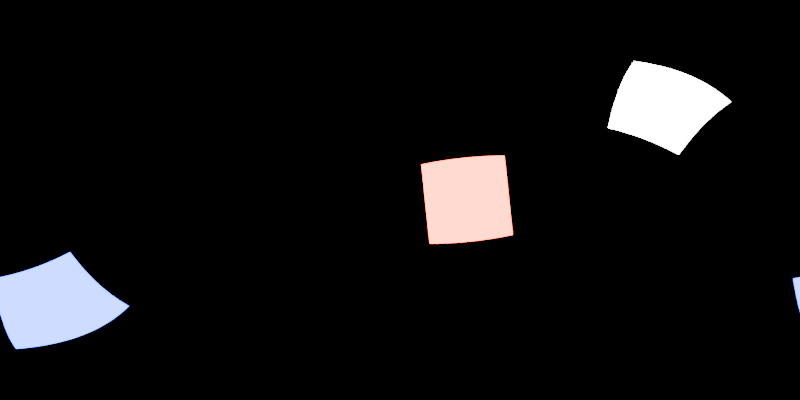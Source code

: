 # Source: blender-studio-environment-map.blend  (saved by Blender 4.0.36; exported with 4.5.12 LTS)
import bpy
from mathutils import Matrix  # noqa: F401  (used for matrix-valued properties, if any)

bpy.ops.wm.read_factory_settings(use_empty=True)
scene = bpy.context.scene
scene.name = 'Scene'

# ---- collections
col_collection = bpy.data.collections.new('Collection'); scene.collection.children.link(col_collection)

# ---- world
world_world = bpy.data.worlds.new('World'); scene.world = world_world
world_world.use_nodes = True; world_world.node_tree.nodes.clear()
_N = world_world.node_tree.nodes; _L = world_world.node_tree.links
n0 = _N.new('ShaderNodeOutputWorld'); n0.name = 'World Output'; n0.location = (300, 300)
n1 = _N.new('ShaderNodeBackground'); n1.name = 'Background'; n1.location = (10, 300)
n1.inputs[0].default_value = (0.0, 0.0, 0.0, 1.0)
_L.new(n1.outputs[0], n0.inputs[0])
n0.is_active_output = True
world_world.color = (0.05088, 0.05088, 0.05088)
world_world.use_sun_shadow = False
world_world.sun_shadow_jitter_overblur = 0.0

# ---- cameras
cam_camera = bpy.data.cameras.new('Camera')
cam_camera.type = 'PANO'
cam_camera.panorama_type = 'EQUIRECTANGULAR'

# ---- lights
light_area = bpy.data.lights.new('Area', 'AREA')
light_area.transmission_factor = 0.0
light_area.energy = 1000.0
light_area.shadow_maximum_resolution = 0.006
light_area.use_absolute_resolution = True
light_area.size = 1.0
light_area.size_y = 1.0
light_area_001 = bpy.data.lights.new('Area.001', 'AREA')
light_area_001.color = (1.0, 0.04128, 0.0008531)
light_area_001.transmission_factor = 0.0
light_area_001.energy = 1000.0
light_area_001.shadow_maximum_resolution = 0.006
light_area_001.use_absolute_resolution = True
light_area_001.size = 1.0
light_area_001.size_y = 1.0
light_area_002 = bpy.data.lights.new('Area.002', 'AREA')
light_area_002.color = (0.0, 0.02763, 1.0)
light_area_002.transmission_factor = 0.0
light_area_002.energy = 1000.0
light_area_002.shadow_maximum_resolution = 0.006
light_area_002.use_absolute_resolution = True
light_area_002.size = 1.0
light_area_002.size_y = 1.0

# ---- objects
ob_camera = bpy.data.objects.new('Camera', cam_camera)
ob_area = bpy.data.objects.new('Area', light_area)
ob_area_001 = bpy.data.objects.new('Area.001', light_area_001)
ob_area_002 = bpy.data.objects.new('Area.002', light_area_002)

# ---- transforms, parenting, visibility, modifiers, constraints
ob_camera.location = (0.0, 0.0, 0.0)
ob_camera.rotation_euler = (1.571, 0.0, 0.0)
ob_area.location = (4.515, -2.486, 4.597)
ob_area.rotation_euler = (0.4797, 0.7121, -6.109)
ob_area.scale = (3.961, 3.961, 3.961)
ob_area.visible_camera = True
ob_area_001.location = (2.92, 5.02, 0.0176)
ob_area_001.rotation_euler = (-1.571, -0.1076, -6.809)
ob_area_001.scale = (3.961, 3.961, 3.961)
ob_area_001.visible_camera = True
ob_area_002.location = (-1.889, -4.184, -4.72)
ob_area_002.rotation_euler = (0.431, 2.471, -7.638)
ob_area_002.scale = (3.961, 3.961, 3.961)
ob_area_002.visible_camera = True

# ---- collection membership
col_collection.objects.link(ob_camera)
col_collection.objects.link(ob_area)
col_collection.objects.link(ob_area_001)
col_collection.objects.link(ob_area_002)

# ---- scene / render settings (as saved in the file)
scene.camera = ob_camera
scene.frame_start = 1; scene.frame_end = 250; scene.frame_set(1)
scene.render.engine = 'CYCLES'
scene.render.resolution_x = 2048
scene.render.resolution_y = 1024
scene.cycles.samples = 256
scene.cycles.sampling_pattern = 'TABULATED_SOBOL'
bpy.context.view_layer.update()
